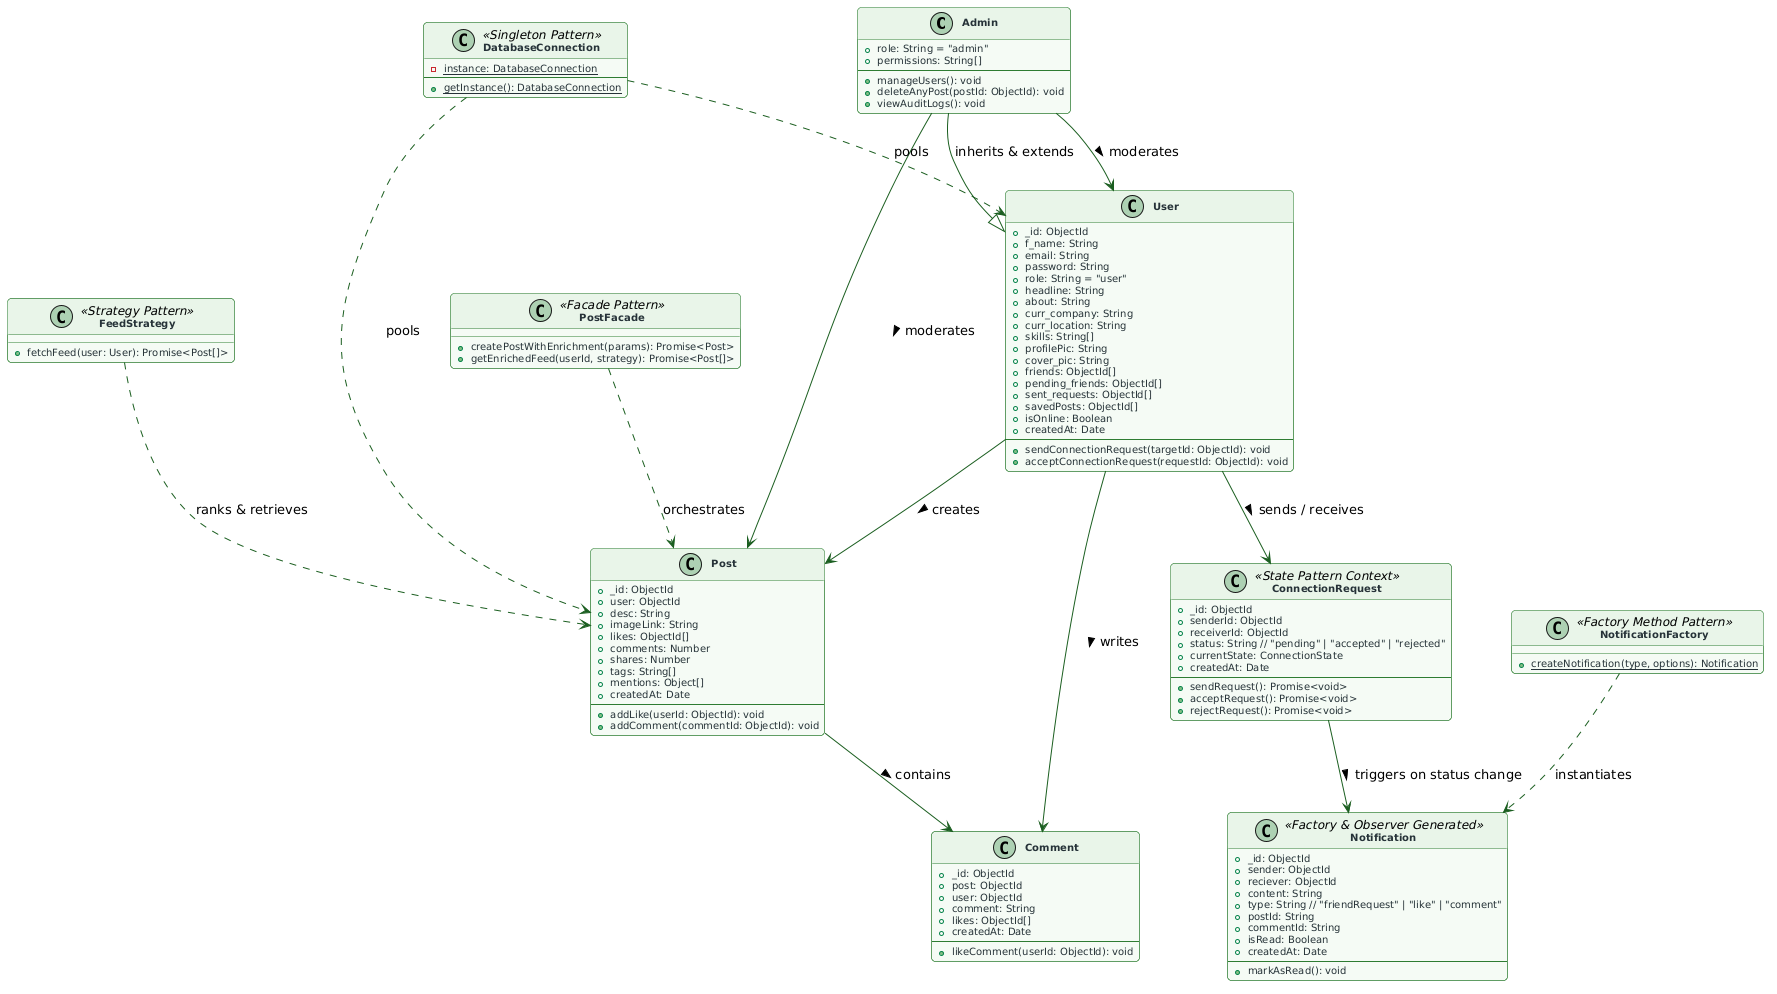

The diagram above was rendered by PlantUML. Its source (embedded in the PNG):
@startuml LinkPro_Direct_Class_Diagram
' =======================================================
' LINKPRO - DIRECT UPGRADED CLASS DIAGRAM (MATCHING ORIGINAL LAYOUT)
' =======================================================

skinparam backgroundColor #FFFFFF
skinparam defaultFontName "Segoe UI", Arial, sans-serif
skinparam roundCorner 8
skinparam shadowing false
skinparam classAttributeIconSize 8
skinparam nodesep 60
skinparam ranksep 60

' Visual theme matching the original uploaded diagram
skinparam class {
    BackgroundColor #F4FBF4
    BorderColor #2E7D32
    ArrowColor #1B5E20
    HeaderBackgroundColor #E8F5E9
    FontColor #1E272C
    FontSize 11
    FontStyle bold
    AttributeFontColor #263238
    AttributeFontSize 10
}

class Admin {
    +role: String = "admin"
    +permissions: String[]
    --
    +manageUsers(): void
    +deleteAnyPost(postId: ObjectId): void
    +viewAuditLogs(): void
}

class User {
    +_id: ObjectId
    +f_name: String
    +email: String
    +password: String
    +role: String = "user"
    +headline: String
    +about: String
    +curr_company: String
    +curr_location: String
    +skills: String[]
    +profilePic: String
    +cover_pic: String
    +friends: ObjectId[]
    +pending_friends: ObjectId[]
    +sent_requests: ObjectId[]
    +savedPosts: ObjectId[]
    +isOnline: Boolean
    +createdAt: Date
    --
    +sendConnectionRequest(targetId: ObjectId): void
    +acceptConnectionRequest(requestId: ObjectId): void
}

class Post {
    +_id: ObjectId
    +user: ObjectId
    +desc: String
    +imageLink: String
    +likes: ObjectId[]
    +comments: Number
    +shares: Number
    +tags: String[]
    +mentions: Object[]
    +createdAt: Date
    --
    +addLike(userId: ObjectId): void
    +addComment(commentId: ObjectId): void
}

class Comment {
    +_id: ObjectId
    +post: ObjectId
    +user: ObjectId
    +comment: String
    +likes: ObjectId[]
    +createdAt: Date
    --
    +likeComment(userId: ObjectId): void
}

class ConnectionRequest <<State Pattern Context>> {
    +_id: ObjectId
    +senderId: ObjectId
    +receiverId: ObjectId
    +status: String // "pending" | "accepted" | "rejected"
    +currentState: ConnectionState
    +createdAt: Date
    --
    +sendRequest(): Promise<void>
    +acceptRequest(): Promise<void>
    +rejectRequest(): Promise<void>
}

class Notification <<Factory & Observer Generated>> {
    +_id: ObjectId
    +sender: ObjectId
    +reciever: ObjectId
    +content: String
    +type: String // "friendRequest" | "like" | "comment"
    +postId: String
    +commentId: String
    +isRead: Boolean
    +createdAt: Date
    --
    +markAsRead(): void
}

' Design Pattern Companions
class DatabaseConnection <<Singleton Pattern>> {
    -{static} instance: DatabaseConnection
    --
    +{static} getInstance(): DatabaseConnection
}

class PostFacade <<Facade Pattern>> {
    +createPostWithEnrichment(params): Promise<Post>
    +getEnrichedFeed(userId, strategy): Promise<Post[]>
}

class FeedStrategy <<Strategy Pattern>> {
    +fetchFeed(user: User): Promise<Post[]>
}

class NotificationFactory <<Factory Method Pattern>> {
    +{static} createNotification(type, options): Notification
}

' ================= Relationships (Preserving Original Layout) =================
Admin --|> User : inherits & extends
Admin --> User : moderates >
Admin --> Post : moderates >

User --> Post : creates >
User --> Comment : writes >
Post --> Comment : contains >

User --> ConnectionRequest : sends / receives >
ConnectionRequest --> Notification : triggers on status change >

' Patterns orchestration
DatabaseConnection ..> User : pools
DatabaseConnection ..> Post : pools
PostFacade ..> Post : orchestrates
FeedStrategy ..> Post : ranks & retrieves
NotificationFactory ..> Notification : instantiates

@enduml